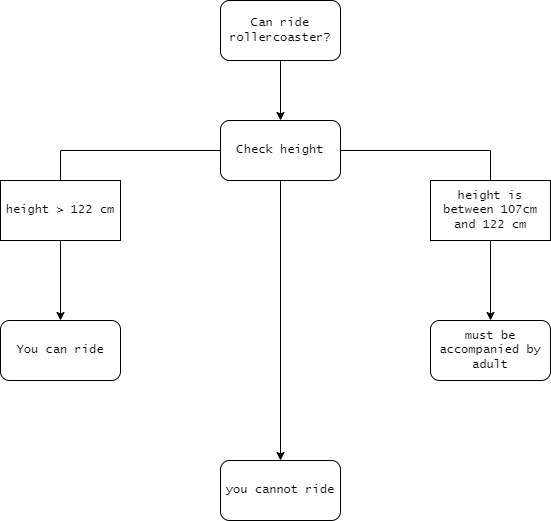

The diagram above was exported from draw.io. Its source (the exported page's mxGraphModel, read from the mxfile embedded in the PNG):
<mxGraphModel dx="780" dy="1144" grid="1" gridSize="10" guides="1" tooltips="1" connect="1" arrows="1" fold="1" page="1" pageScale="1" pageWidth="850" pageHeight="1100" math="0" shadow="0">
  <root>
    <mxCell id="0" />
    <mxCell id="1" parent="0" />
    <mxCell id="gF0Lot3zysKXrhpOwUkb-1" value="Can ride rollercoaster?" style="rounded=1;whiteSpace=wrap;html=1;fontFamily=Lucida Console;" vertex="1" parent="1">
      <mxGeometry x="310" y="10" width="120" height="60" as="geometry" />
    </mxCell>
    <mxCell id="gF0Lot3zysKXrhpOwUkb-2" value="Check height" style="rounded=1;whiteSpace=wrap;html=1;fontFamily=Lucida Console;" vertex="1" parent="1">
      <mxGeometry x="310" y="130" width="120" height="60" as="geometry" />
    </mxCell>
    <mxCell id="gF0Lot3zysKXrhpOwUkb-3" value="must be accompanied by adult" style="rounded=1;whiteSpace=wrap;html=1;fontFamily=Lucida Console;" vertex="1" parent="1">
      <mxGeometry x="520" y="330" width="120" height="60" as="geometry" />
    </mxCell>
    <mxCell id="gF0Lot3zysKXrhpOwUkb-4" value="height &amp;gt; 122 cm" style="rounded=0;whiteSpace=wrap;html=1;fontFamily=Lucida Console;" vertex="1" parent="1">
      <mxGeometry x="90" y="190" width="120" height="60" as="geometry" />
    </mxCell>
    <mxCell id="gF0Lot3zysKXrhpOwUkb-6" value="height is between 107cm and 122 cm" style="rounded=0;whiteSpace=wrap;html=1;fontFamily=Lucida Console;" vertex="1" parent="1">
      <mxGeometry x="520" y="190" width="120" height="60" as="geometry" />
    </mxCell>
    <mxCell id="gF0Lot3zysKXrhpOwUkb-7" value="You can ride" style="rounded=1;whiteSpace=wrap;html=1;fontFamily=Lucida Console;" vertex="1" parent="1">
      <mxGeometry x="90" y="330" width="120" height="60" as="geometry" />
    </mxCell>
    <mxCell id="gF0Lot3zysKXrhpOwUkb-8" value="you cannot ride" style="rounded=1;whiteSpace=wrap;html=1;fontFamily=Lucida Console;" vertex="1" parent="1">
      <mxGeometry x="310" y="470" width="120" height="60" as="geometry" />
    </mxCell>
    <mxCell id="gF0Lot3zysKXrhpOwUkb-10" value="" style="endArrow=classic;html=1;rounded=0;fontFamily=Lucida Console;entryX=0.5;entryY=0;entryDx=0;entryDy=0;exitX=0.5;exitY=1;exitDx=0;exitDy=0;" edge="1" parent="1" source="gF0Lot3zysKXrhpOwUkb-1" target="gF0Lot3zysKXrhpOwUkb-2">
      <mxGeometry width="50" height="50" relative="1" as="geometry">
        <mxPoint x="360" y="120" as="sourcePoint" />
        <mxPoint x="410" y="70" as="targetPoint" />
      </mxGeometry>
    </mxCell>
    <mxCell id="gF0Lot3zysKXrhpOwUkb-13" value="" style="endArrow=classic;html=1;rounded=0;fontFamily=Lucida Console;exitX=0.5;exitY=1;exitDx=0;exitDy=0;entryX=0.5;entryY=0;entryDx=0;entryDy=0;" edge="1" parent="1" source="gF0Lot3zysKXrhpOwUkb-2" target="gF0Lot3zysKXrhpOwUkb-8">
      <mxGeometry width="50" height="50" relative="1" as="geometry">
        <mxPoint x="380" y="580" as="sourcePoint" />
        <mxPoint x="430" y="530" as="targetPoint" />
      </mxGeometry>
    </mxCell>
    <mxCell id="gF0Lot3zysKXrhpOwUkb-15" value="" style="endArrow=classic;html=1;rounded=0;fontFamily=Lucida Console;exitX=0.5;exitY=1;exitDx=0;exitDy=0;entryX=0.5;entryY=0;entryDx=0;entryDy=0;" edge="1" parent="1" source="gF0Lot3zysKXrhpOwUkb-4" target="gF0Lot3zysKXrhpOwUkb-7">
      <mxGeometry width="50" height="50" relative="1" as="geometry">
        <mxPoint x="140" y="320" as="sourcePoint" />
        <mxPoint x="190" y="270" as="targetPoint" />
      </mxGeometry>
    </mxCell>
    <mxCell id="gF0Lot3zysKXrhpOwUkb-16" value="" style="endArrow=classic;html=1;rounded=0;fontFamily=Lucida Console;exitX=0.5;exitY=1;exitDx=0;exitDy=0;entryX=0.5;entryY=0;entryDx=0;entryDy=0;" edge="1" parent="1" source="gF0Lot3zysKXrhpOwUkb-6" target="gF0Lot3zysKXrhpOwUkb-3">
      <mxGeometry width="50" height="50" relative="1" as="geometry">
        <mxPoint x="570" y="330" as="sourcePoint" />
        <mxPoint x="620" y="280" as="targetPoint" />
      </mxGeometry>
    </mxCell>
    <mxCell id="gF0Lot3zysKXrhpOwUkb-17" value="" style="endArrow=none;html=1;rounded=0;fontFamily=Lucida Console;entryX=0;entryY=0.5;entryDx=0;entryDy=0;" edge="1" parent="1" target="gF0Lot3zysKXrhpOwUkb-2">
      <mxGeometry width="50" height="50" relative="1" as="geometry">
        <mxPoint x="150" y="160" as="sourcePoint" />
        <mxPoint x="250" y="140" as="targetPoint" />
      </mxGeometry>
    </mxCell>
    <mxCell id="gF0Lot3zysKXrhpOwUkb-18" value="" style="endArrow=none;html=1;rounded=0;fontFamily=Lucida Console;exitX=0.5;exitY=0;exitDx=0;exitDy=0;" edge="1" parent="1" source="gF0Lot3zysKXrhpOwUkb-4">
      <mxGeometry width="50" height="50" relative="1" as="geometry">
        <mxPoint x="110" y="200" as="sourcePoint" />
        <mxPoint x="150" y="160" as="targetPoint" />
      </mxGeometry>
    </mxCell>
    <mxCell id="gF0Lot3zysKXrhpOwUkb-19" value="" style="endArrow=none;html=1;rounded=0;fontFamily=Lucida Console;exitX=1;exitY=0.5;exitDx=0;exitDy=0;" edge="1" parent="1" source="gF0Lot3zysKXrhpOwUkb-2">
      <mxGeometry width="50" height="50" relative="1" as="geometry">
        <mxPoint x="500" y="190" as="sourcePoint" />
        <mxPoint x="580" y="160" as="targetPoint" />
      </mxGeometry>
    </mxCell>
    <mxCell id="gF0Lot3zysKXrhpOwUkb-20" value="" style="endArrow=none;html=1;rounded=0;fontFamily=Lucida Console;entryX=0.5;entryY=0;entryDx=0;entryDy=0;" edge="1" parent="1" target="gF0Lot3zysKXrhpOwUkb-6">
      <mxGeometry width="50" height="50" relative="1" as="geometry">
        <mxPoint x="580" y="160" as="sourcePoint" />
        <mxPoint x="650" y="160" as="targetPoint" />
      </mxGeometry>
    </mxCell>
  </root>
</mxGraphModel>